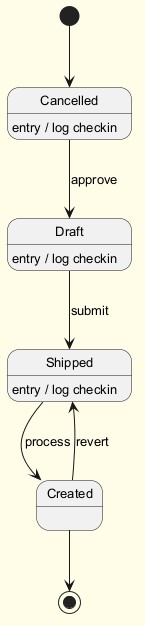

The diagram above was rendered by PlantUML. Its source (embedded in the PNG):
@startuml
skinparam backgroundColor #FFFDE7
skinparam classBackgroundColor #FFF9C4
skinparam classBorderColor #F57F17
skinparam defaultFontSize 13
[*] --> Cancelled
Cancelled --> Draft : approve
Cancelled : entry / log checkin
Draft --> Shipped : submit
Draft : entry / log checkin
Shipped --> Created : process
Shipped : entry / log checkin
Created --> Shipped : revert
Created --> [*]
@enduml